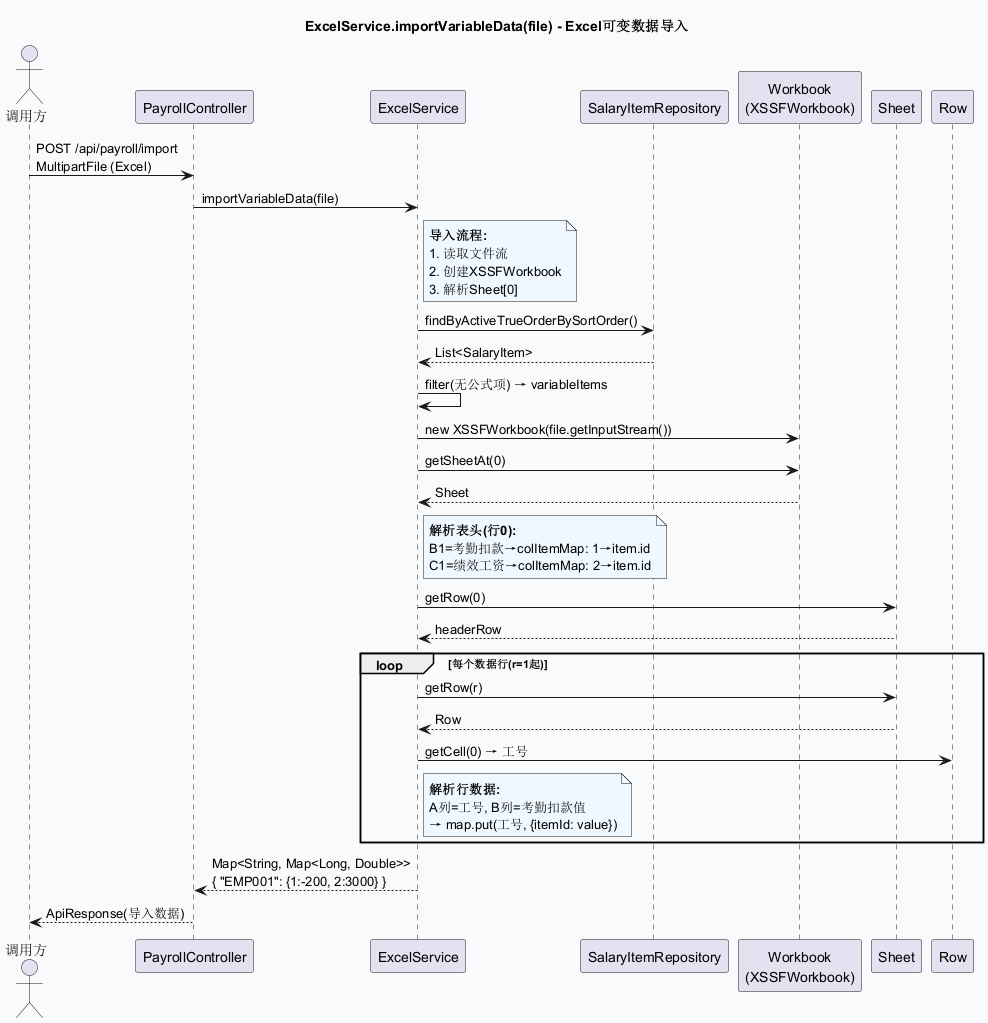

The diagram above was rendered by PlantUML. Its source (embedded in the PNG):
@startuml sd_ExcelService_importVariableData
skinparam backgroundColor #F9FAFB
title ExcelService.importVariableData(file) - Excel可变数据导入

actor "调用方" as Client
participant "PayrollController" as Ctrl
participant "ExcelService" as ExcelSvc
participant "SalaryItemRepository" as ItemRepo
participant "Workbook\n(XSSFWorkbook)" as Wb
participant "Sheet" as Sheet
participant "Row" as Row

Client -> Ctrl: POST /api/payroll/import\nMultipartFile (Excel)
Ctrl -> ExcelSvc: importVariableData(file)
note right of ExcelSvc #F0F8FF
  **导入流程:**
  1. 读取文件流
  2. 创建XSSFWorkbook
  3. 解析Sheet[0]
end note
ExcelSvc -> ItemRepo: findByActiveTrueOrderBySortOrder()
ItemRepo --> ExcelSvc: List<SalaryItem>
ExcelSvc -> ExcelSvc: filter(无公式项) → variableItems
ExcelSvc -> Wb: new XSSFWorkbook(file.getInputStream())
ExcelSvc -> Wb: getSheetAt(0)
Wb --> ExcelSvc: Sheet
note right of ExcelSvc #F0F8FF
  **解析表头(行0):**
  B1=考勤扣款→colItemMap: 1→item.id
  C1=绩效工资→colItemMap: 2→item.id
end note
ExcelSvc -> Sheet: getRow(0)
Sheet --> ExcelSvc: headerRow
loop 每个数据行(r=1起)
  ExcelSvc -> Sheet: getRow(r)
  Sheet --> ExcelSvc: Row
  ExcelSvc -> Row: getCell(0) → 工号
  note right of ExcelSvc #F0F8FF
    **解析行数据:**
    A列=工号, B列=考勤扣款值
    → map.put(工号, {itemId: value})
  end note
end
ExcelSvc --> Ctrl: Map<String, Map<Long, Double>>\n{ "EMP001": {1:-200, 2:3000} }
Ctrl --> Client: ApiResponse(导入数据)
@enduml